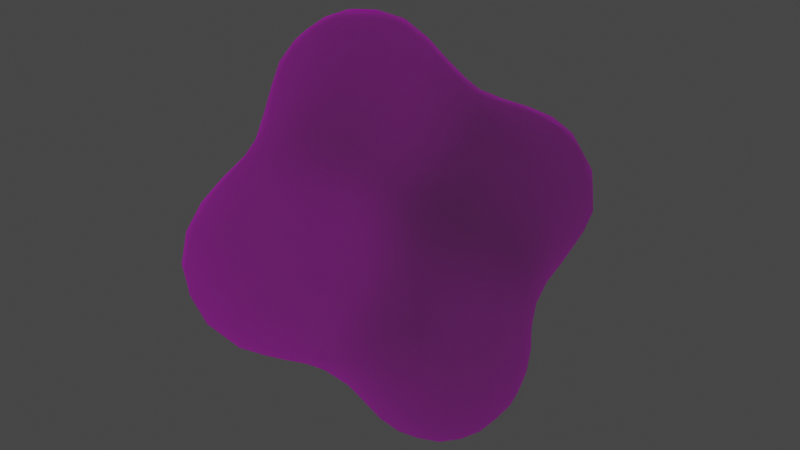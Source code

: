 # Source: NubeDeGas.blend  (saved by Blender 3.4.6; exported with 4.5.12 LTS)
import bpy
from mathutils import Matrix  # noqa: F401  (used for matrix-valued properties, if any)

bpy.ops.wm.read_factory_settings(use_empty=True)
scene = bpy.context.scene
scene.name = 'Scene'

# ---- images (referenced by path relative to the original .blend; pixels are not part of the script)
import os
ASSET_DIR = os.environ.get("B2B_ASSET_DIR", "")  # directory of the original .blend (textures are referenced by path, not embedded)
HERE = os.path.dirname(os.path.abspath(__file__))  # packed textures are extracted next to this script under _unpacked/

def load_image(name, relpath, width, height, colorspace="sRGB"):
    """Load a texture the original file referenced (path relative to the .blend, or extracted next to this script)."""
    p = next((c for c in (os.path.join(HERE, relpath), os.path.join(ASSET_DIR, relpath)) if relpath and os.path.exists(c)), "")
    if p:
        img = bpy.data.images.load(p, check_existing=True)
        img.name = name
    else:  # same state as the original file: an image datablock whose file is absent (Cycles renders it pink)
        img = bpy.data.images.new(name, width, height)
        img.source = "FILE"
        img.filepath = "//" + (relpath or name)
    img.colorspace_settings.name = colorspace
    return img
img_nube_de_gas_albedo_png = load_image('Nube de gas_Albedo.png', 'ExportsFromBlender/NubeDeGasTexture.png', 1024, 1024, 'sRGB')
img_nubedegastexture = load_image('NubeDeGasTexture', 'ExportsFromBlender/NubeDeGasTexture.png', 1024, 1024, 'sRGB')

# ---- materials (node trees are filled in below, after node groups)
mat_gasverde = bpy.data.materials.new('GasVerde')

# ---- material node trees
mat_gasverde.use_nodes = True; mat_gasverde.node_tree.nodes.clear()
_N = mat_gasverde.node_tree.nodes; _L = mat_gasverde.node_tree.links
n0 = _N.new('NodeFrame'); n0.name = 'Frame'; n0.location = (-1270, 330)
n0.label = 'Mapping'
n0.width = 400
n1 = _N.new('ShaderNodeTexCoord'); n1.name = 'Texture Coordinate'; n1.location = (30, -30)
n2 = _N.new('ShaderNodeMapping'); n2.name = 'Mapping'; n2.location = (230, -30)
n3 = _N.new('ShaderNodeTexImage'); n3.name = 'Image Texture.001'; n3.location = (-661, 238)
n3.label = 'Base Color'
n3.image = img_nube_de_gas_albedo_png
n4 = _N.new('ShaderNodeOutputMaterial'); n4.name = 'Material Output'; n4.location = (483, 317)
n5 = _N.new('ShaderNodeBsdfTranslucent'); n5.name = 'Translucent BSDF'; n5.location = (-291, 404)
n6 = _N.new('ShaderNodeMixShader'); n6.name = 'Mix Shader'; n6.location = (231, 315)
n7 = _N.new('ShaderNodeBsdfPrincipled'); n7.name = 'Principled BSDF'; n7.location = (-126, 191)
n7.distribution = 'GGX'
n7.subsurface_method = 'RANDOM_WALK_SKIN'
n7.inputs[0].default_value = (0.8428, 0.7358, 1.0, 1.0)
n7.inputs[2].default_value = 1.0
n7.inputs[3].default_value = 0.0
n7.inputs[4].default_value = 0.0
n7.inputs[13].default_value = 0.0
n7.inputs[27].default_value = (0.0, 0.0, 0.0, 1.0)
n7.inputs[28].default_value = 1.0
n8 = _N.new('ShaderNodeTexImage'); n8.name = 'Image Texture'; n8.location = (560, 646)
n8.image = img_nubedegastexture
n1.parent = n0
n2.parent = n0
_L.new(n1.outputs[2], n2.inputs[0])
_L.new(n3.outputs[0], n5.inputs[0])
_L.new(n2.outputs[0], n3.inputs[0])
_L.new(n5.outputs[0], n6.inputs[1])
_L.new(n7.outputs[0], n6.inputs[2])
_L.new(n6.outputs[0], n4.inputs[0])
n4.is_active_output = True

# ---- world
world_world = bpy.data.worlds.new('World'); scene.world = world_world
world_world.use_nodes = True; world_world.node_tree.nodes.clear()
_N = world_world.node_tree.nodes; _L = world_world.node_tree.links
n0 = _N.new('ShaderNodeOutputWorld'); n0.name = 'World Output'; n0.location = (300, 300)
n1 = _N.new('ShaderNodeBackground'); n1.name = 'Background'; n1.location = (10, 300)
n1.inputs[0].default_value = (0.05088, 0.05088, 0.05088, 1.0)
_L.new(n1.outputs[0], n0.inputs[0])
n0.is_active_output = True
world_world.color = (0.05088, 0.05088, 0.05088)
world_world.use_sun_shadow = False
world_world.sun_shadow_jitter_overblur = 0.0

# ---- meshes
me_mball = bpy.data.meshes.new('Mball')
me_mball.from_pydata([(-0.859, -0.0795, -0.5191), (-0.9465, -0.3942, -0.2865), (-0.9574, 0.1865, -0.226), (-1.103, -0.4432, 0.231), (-1.064, -0.1311, -0.01183), (-0.9955, -0.7053, -0.03548), (0.5887, -2.832, -0.3421), (0.4763, -3.136, -0.04398), (0.2239, -2.769, -0.4772), (-1.22, -1.606, 1.26), (-1.257, -1.289, 1.516), (-1.237, -1.339, 0.9829), (-1.246, -1.91, 0.9984), (-1.384, -1.013, 1.784), (-1.326, -1.053, 1.243), (-1.228, -1.202, 2.062), (-1.122, -1.484, 1.786), (-0.9943, -2.738, 0.1331), (-1.174, -2.486, 0.4123), (-0.936, -2.449, -0.1448), (-0.9398, -1.291, 2.27), (-0.8576, -1.586, 1.992), (1.162, -0.5213, -2.371), (1.518, -0.628, -2.353), (0.9978, -0.821, -2.288), (-0.1732, 1.639, -0.4656), (-0.4559, 1.598, -0.02646), (-0.2593, 1.916, -0.164), (-0.06953, 2.46, 0.05804), (-0.01746, 2.209, -0.289), (1.341, -1.787, -1.323), (1.494, -1.599, -1.644), (1.658, -1.741, -1.118), (0.861, -1.903, -1.122), (0.9884, -1.707, -1.442), (1.176, -1.93, -0.9891), (1.902, -1.584, -0.8492), (1.451, -1.853, -0.7914), (0.6358, -1.568, -1.486), (1.847, -1.579, -1.432), (2.002, -1.343, -1.722), (1.645, -1.368, -1.941), (2.407, 0.09207, -1.291), (2.243, 0.1786, -1.622), (2.087, 0.4832, -1.444), (2.135, 1.77, 0.4813), (2.089, 1.933, 0.08346), (2.064, 2.151, 0.6544), (2.01, 2.303, 0.2423), (1.796, 2.616, 0.4066), (1.835, 2.486, 0.8046), (-1.532, -0.7581, 2.051), (-1.344, -0.9318, 2.336), (0.6506, 2.594, -0.4437), (0.6042, 2.844, -0.1212), (1.031, 2.659, -0.4251), (-0.4389, 1.777, 1.208), (-0.5488, 1.649, 0.8387), (-0.6411, 1.501, 1.336), (-0.9833, 1.11, 1.109), (-0.9084, 1.288, 1.474), (-0.392, 1.975, 0.709), (-0.4433, 1.804, 0.3294), (0.6534, 2.971, 0.2523), (0.419, 2.869, 0.7124), (0.7537, 2.978, 0.6098), (1.15, 2.872, 0.9273), (1.122, 2.975, 0.5804), (1.376, 0.7307, -1.658), (1.554, 0.4757, -1.918), (1.072, 0.6381, -1.783), (1.222, 0.9686, -1.382), (1.664, 0.7738, -1.479), (0.9219, 0.8557, -1.479), (2.092, 0.6604, -0.9308), (2.271, 0.3931, -1.124), (1.907, 0.7442, -1.229), (0.6221, -2.037, 1.758), (0.2706, -2.225, 1.892), (0.73, -2.397, 1.644), (0.8796, 1.94, -0.8488), (0.9842, 1.58, -0.9687), (0.5347, 1.785, -0.8369), (0.6616, 1.441, -1.002), (0.2227, 1.577, -0.7817), (0.3548, 1.25, -0.9903), (0.12, -3.454, 0.7416), (-0.01951, -3.376, 1.161), (-0.2438, -3.423, 0.5638), (-0.0829, -3.134, 1.534), (0.3401, -2.957, 1.557), (0.2842, 2.45, -0.4011), (0.3981, 2.131, -0.6562), (-1.719, 0.4714, 2.34), (-1.736, 0.2065, 2.406), (-1.658, 0.1383, 2.659), (-0.6834, 0.5257, 3.22), (-0.2775, 0.2407, 3.301), (-0.3609, 0.7559, 3.098), (-0.2172, -0.8653, -1.165), (-0.5551, -0.9068, -0.7307), (-0.469, -0.6137, -0.985), (-0.4107, 1.349, -0.3501), (-0.5575, 0.06581, 3.345), (-0.8283, -0.1594, 3.271), (-0.4307, -0.358, 3.249), (-0.06513, -0.201, 3.205), (1.832, -1.179, -0.06772), (1.773, -0.8494, 0.1249), (1.576, -1.342, 0.1732), (1.495, -1.016, 0.3414), (1.279, -1.208, 0.6023), (-1.101, -2.761, 0.74), (-1.152, -2.469, 1.04), (0.2489, 2.688, -0.0498), (1.647, 2.666, 0.03761), (1.822, 2.381, -0.1346), (-1.467, -0.7858, 1.499), (-1.625, -0.5309, 1.752), (-0.2202, 1.807, 1.546), (-0.4654, 1.577, 1.688), (-0.2136, 1.546, 2.005), (1.007, 0.7489, 1.82), (1.153, 1.262, 1.762), (0.8725, 1.056, 1.966), (1.263, 0.9427, 1.587), (1.557, 1.137, 1.383), (0.7019, -2.983, 1.26), (0.9975, -2.845, 0.94), (1.048, -2.532, 1.175), (0.1805, 1.024, 2.572), (-0.06392, 0.902, 2.857), (0.4727, 0.7101, 2.553), (-0.3618, -3.208, -0.01879), (-0.7217, -2.975, -0.07653), (-0.2657, -2.944, -0.3349), (-0.0272, -3.341, 0.1441), (1.958, 1.937, 1.044), (0.635, -3.279, 0.5045), (0.4702, -3.342, 0.8896), (0.321, -3.387, 0.3158), (0.6044, -0.5017, 2.273), (0.5887, -0.8111, 2.01), (0.7462, -0.2905, 1.968), (0.682, 0.3651, 2.434), (0.8372, 0.5514, 2.117), (1.005, 0.1377, 1.354), (0.8595, -0.07662, 1.654), (0.9876, -0.1792, 1.109), (0.8448, -0.3935, 1.41), (0.8612, -0.7271, 1.189), (-0.826, 0.7424, -0.07692), (-0.6261, 1.048, -0.2212), (-0.811, 0.5042, -0.4136), (-0.807, 0.9613, 0.2705), (-0.4807, 0.5242, -0.8332), (-0.7137, 0.2347, -0.7133), (-0.5847, 0.798, -0.5427), (-1.103, -1.819, 1.551), (-1.014, 0.6758, 0.4199), (-1.183, 0.3807, 0.5912), (-1.227, 0.6305, 0.9048), (0.6032, -1.136, 1.777), (0.72, -1.481, 1.623), (0.74, -0.9339, 1.493), (0.7293, -1.367, -1.818), (0.3921, -1.132, -1.763), (0.8436, -1.121, -2.108), (0.3164, -1.36, -1.444), (1.282, -2.05, -0.4821), (0.4263, -2.066, -0.896), (0.7395, -2.149, -0.821), (0.6503, -2.474, -0.5702), (-1.053, 0.6937, 2.982), (-0.9456, 0.2382, 3.24), (-0.08895, -2.758, 1.779), (-0.1138, -2.362, 1.94), (-0.5119, -2.782, 1.607), (-0.8123, 1.269, 2.391), (-1.054, 1.236, 2.005), (-1.341, 1.031, 2.155), (-1.368, 0.7895, 2.663), (-1.114, 1.074, 2.554), (1.862, -0.6507, -2.245), (1.865, -0.2334, -2.227), (2.129, -0.1888, -2.016), (2.345, -0.9076, -1.65), (2.113, -1.013, -1.937), (2.151, -0.6097, -2.027), (-0.2471, -1.286, 2.474), (-0.6054, -1.329, 2.421), (-0.2032, -1.596, 2.212), (-0.5418, -1.631, 2.15), (-0.6779, -1.064, 2.72), (-0.7473, -0.7816, 2.997), (-1.042, -1.033, 2.569), (2.047, 1.564, 0.8515), (-0.7945, -0.456, 3.202), (-1.14, -1.327, 0.4538), (-1.09, -1.598, 0.1721), (-1.216, -1.627, 0.7096), (0.7962, 2.504, 1.432), (1.414, 2.553, 1.267), (1.025, 2.715, 1.227), (1.115, -0.04183, -2.285), (1.281, -0.2725, -2.373), (0.875, -0.2774, -2.272), (2.032, 1.204, 0.6289), (1.961, 0.8649, 0.3961), (2.126, 1.396, 0.2872), (2.06, 1.04, 0.08646), (2.039, 0.6915, -0.1192), (2.03, 1.195, -0.2398), (-0.3456, -0.715, 3.048), (-0.2908, -1.008, 2.768), (0.7814, 1.119, -1.209), (0.4848, 0.9503, -1.237), (-0.7927, 1.174, 0.6169), (-0.7367, 1.354, 0.9749), (-0.6083, 1.478, 0.4736), (-0.3356, -2.035, -0.6485), (-0.1755, -1.693, -0.8137), (-0.01772, -2.251, -0.7025), (-0.1499, -2.614, -0.5548), (-0.4957, -2.381, -0.5026), (2.251, -1.199, -1.425), (2.433, -0.9973, -1.107), (2.097, -1.416, -1.144), (2.485, -0.7646, -1.336), (-0.6293, 1.274, 0.121), (-1.141, -0.7507, 0.4781), (-1.058, -1.018, 0.2092), (-1.187, -1.051, 0.7278), (1.772, -1.038, -2.143), (1.579, -1.639, -0.03142), (1.414, -1.846, 0.2547), (1.466, -1.874, -0.2611), (1.33, -2.103, 0.03355), (1.279, -2.364, 0.3348), (0.3757, 1.583, 1.992), (0.4156, 1.17, 2.293), (0.6631, 1.347, 2.04), (-0.9648, -1.282, -0.05526), (-0.9785, -1.866, -0.102), (-0.6369, -2.707, -0.3236), (1.264, 2.842, -0.09056), (1.386, 2.871, 0.1885), (1.395, 2.656, -0.279), (0.9669, 2.88, -0.1263), (0.2275, -1.609, -1.142), (0.5379, -1.782, -1.165), (0.697, -3.153, 0.9595), (0.8602, -3.069, 0.7019), (1.775, 0.6789, 0.6649), (1.842, 0.9967, 0.9202), (-0.6045, -1.792, -0.503), (-0.7866, -2.127, -0.3474), (0.03444, -0.5674, 2.979), (0.2587, -0.01138, 3.029), (1.395, 1.332, -1.015), (1.318, 1.675, -0.8705), (1.677, 1.353, -0.8217), (1.644, 1.708, -0.6914), (1.606, 2.065, -0.582), (2.072, 1.56, -0.07436), (1.148, -0.8681, 0.7425), (1.378, -0.6766, 0.4903), (1.031, 2.979, 0.2249), (0.8675, -1.277, 1.338), (1.019, -1.623, 1.208), (-0.7742, -3.123, 0.2297), (-0.955, -2.994, 0.4375), (0.01182, -0.2959, -1.64), (0.4026, -0.2745, -2.046), (0.2384, -0.5737, -1.862), (0.211, -0.004119, -1.782), (0.4758, 0.2524, -1.834), (-0.464, 1.137, 2.706), (-0.174, 1.264, 2.47), (1.57, -0.2745, -2.347), (1.739, 0.1689, -2.124), (-1.105, -0.0738, 3.17), (-1.156, -0.4223, 3.044), (-1.126, -0.7509, 2.837), (0.5509, 2.267, 1.586), (0.9196, 2.077, 1.709), (1.188, 2.329, 1.54), (0.3092, 2.0, 1.698), (0.6483, 1.82, 1.838), (2.344, -0.1762, -1.733), (2.022, 0.2095, -1.923), (2.489, -0.6626, -0.8256), (2.54, -0.4286, -1.097), (2.447, -0.3036, -0.6212), (2.351, 0.233, -0.7842), (2.311, 0.03377, -0.4578), (2.156, 0.3576, -0.2955), (2.493, -0.2274, -1.408), (2.48, -0.08342, -0.9457), (1.191, -2.632, 0.6348), (1.112, -2.587, 0.1055), (1.043, -2.872, 0.3937), (1.026, 0.4428, 1.598), (1.246, 0.3278, 1.107), (-1.767, 0.3197, 1.959), (-1.634, 0.613, 1.845), (-1.643, 0.332, 1.518), (0.2028, 2.365, 1.334), (0.1514, 2.655, 0.8532), (-0.06668, 2.381, 0.9825), (0.413, 2.62, 1.218), (0.4109, -1.329, 2.018), (-1.416, -0.2252, 0.9914), (-1.556, 0.04662, 1.246), (-1.31, 0.07909, 0.7839), (0.8416, 2.919, 0.8826), (0.6272, 2.789, 1.063), (-0.7756, 0.9835, 2.897), (-0.004347, 2.607, 0.4544), (-0.2821, 2.142, 0.1947), (-0.2271, 2.306, 0.5858), (1.226, 0.01122, 0.8603), (1.517, 0.5036, 0.889), (1.749, 0.3506, 0.4266), (0.5002, -1.677, 1.859), (0.1944, -1.848, 2.005), (1.552, -0.1606, 0.4443), (1.273, -0.3299, 0.653), (1.658, -0.5065, 0.281), (0.9851, -1.073, 1.032), (1.13, -1.416, 0.8972), (1.032, -0.5202, 0.8987), (2.111, -1.04, -0.3012), (1.796, -1.468, -0.306), (2.059, -1.347, -0.5686), (0.7698, 0.4662, -1.831), (0.9383, 0.2238, -2.102), (1.85, 0.5217, -1.725), (2.288, -1.2, -0.8365), (0.2887, 2.851, 0.3317), (2.465, -0.5145, -1.503), (-0.4289, -1.458, -0.6679), (-0.6647, -1.218, -0.4986), (-0.2168, 0.7889, -0.9117), (1.247, 2.031, -0.7676), (1.088, 1.247, -1.144), (1.509, 1.029, -1.224), (-0.04171, -1.382, -1.037), (-0.348, -0.3185, -1.209), (1.67, -1.704, -0.5543), (0.9439, -2.439, -0.4054), (1.169, -2.307, -0.1897), (0.8866, -2.756, -0.1293), (-0.006704, 2.083, 1.44), (-0.2538, 2.078, 1.096), (-1.433, 0.03259, 2.965), (-1.56, 0.4709, 2.714), (-1.301, 0.3855, 3.041), (-0.8844, -2.987, 1.061), (-0.9115, -2.675, 1.354), (1.962, 0.9646, -0.7371), (2.194, 0.5334, -0.6082), (2.292, -0.5156, -0.3373), (2.159, -0.1642, -0.1748), (2.062, -0.6947, -0.08673), (-1.251, -2.203, 0.7123), (-1.125, -2.162, 1.316), (1.487, 2.848, 0.531), (1.514, 2.739, 0.9064), (-0.05948, 1.332, -0.7124), (0.06807, 1.025, -0.9539), (-0.3247, 1.07, -0.633), (-1.111, 0.1242, 0.292), (-0.9992, 0.4376, 0.09293), (-0.8619, -2.328, 1.598), (-0.2995, -1.146, -0.8921), (-1.731, -0.2627, 1.995), (-1.77, 0.007332, 2.204), (-1.735, 0.02256, 1.72), (-1.209, -0.1836, 0.5047), (-0.8159, -1.541, -0.2989), (2.061, 0.849, -0.4263), (1.907, 1.303, -0.5555), (-1.475, -0.5196, 1.229), (-1.637, -0.2579, 1.473), (-0.08746, 0.5141, -1.194), (0.1939, 0.7462, -1.231), (0.1148, -1.904, -0.8874), (-0.1288, -0.5893, -1.43), (0.1236, -0.8568, -1.613), (1.507, 2.039, 1.481), (1.219, -2.319, 0.8661), (-0.1712, -0.0245, -1.378), (-0.5566, -0.04259, -0.9799), (-0.3457, 0.2504, -1.116), (-0.5545, -3.281, 0.374), (0.8672, -1.831, 1.507), (1.163, -1.971, 1.067), (1.26, -1.753, 0.7501), (-1.648, -0.4869, 2.307), (0.3314, -2.605, 1.77), (-0.7588, -3.207, 0.723), (1.74, 1.699, 1.358), (1.736, 2.28, 1.189), (-0.4193, -3.345, 0.9679), (0.06304, 0.2499, -1.48), (0.3266, 0.4997, -1.536), (0.794, -3.045, 0.1698), (1.445, 0.08896, -2.24), (1.885, 2.025, -0.273), (0.4994, -0.8655, -2.037), (0.2685, 0.5585, 2.861), (-0.771, -0.6543, -0.5257), (1.851, 1.339, 1.162), (1.276, 0.633, 1.357), (1.494, 0.1831, 0.6429), (1.145, 2.368, -0.628), (0.7589, 2.282, -0.6826), (-1.2, -1.909, 0.4183), (2.339, -0.873, -0.5578), (1.004, -2.185, 1.377), (1.517, 2.385, -0.4334), (1.108, -1.529, -1.777), (0.0827, 1.911, -0.5756), (-1.477, 0.6268, 1.367), (-1.424, 0.3515, 1.059), (1.241, -1.293, -2.07), (-1.447, 0.8783, 1.734), (-1.229, 0.8709, 1.243), (0.6583, -0.5651, -2.22), (1.385, -0.982, -2.264), (-0.5064, -2.397, 1.82), (-0.5083, -1.999, 1.964), (0.0742, -0.8748, 2.698), (-1.183, 1.089, 1.61), (1.942, -0.3435, 0.0774), (0.6514, 0.8673, 2.236), (0.1125, -3.107, -0.231), (-1.447, -0.6527, 2.603), (-1.474, -0.3224, 2.816), (-1.308, -0.7797, 0.9849), (0.8649, 0.2349, 1.895), (0.4933, 0.1812, 2.746), (0.09726, -1.171, 2.417), (-1.265, -0.4869, 0.7386), (-0.7494, 1.39, 1.847), (0.7404, 0.0282, 2.215), (1.332, -2.079, 0.5621), (-0.8389, -1.946, 1.782), (0.3719, -0.3867, 2.812), (0.4005, -0.7104, 2.54), (0.5887, -0.1774, 2.531), (-1.59, 0.7738, 2.271), (2.362, -0.5484, -1.747), (0.3786, -3.243, 1.257), (0.03645, -1.118, -1.329), (-0.4993, 1.39, 2.195), (0.32, -2.412, -0.6821), (0.6174, 0.7063, -1.538), (1.935, 0.5237, 0.1718), (2.024, 0.1773, -0.01154), (1.379, -1.538, 0.4461), (1.248, 0.3836, -2.048), (0.05981, 1.74, 1.816), (1.771, 1.033, -1.015), (1.026, -2.137, -0.6724), (0.1021, 1.393, 2.204), (0.9447, 1.566, 1.859), (1.447, 1.477, 1.572), (0.7534, -2.723, 1.446), (-1.685, -0.1809, 2.52), (1.823, 0.002958, 0.2403), (0.6487, 0.0009881, -2.109), (1.227, 1.8, 1.686), (-0.5161, -3.114, 1.329), (-1.127, -2.184, 0.1189), (0.128, -1.489, 2.168), (-0.8458, -0.9638, -0.2775), (0.7264, -0.6044, 1.718), (0.01978, 0.3986, 3.133), (-1.017, 0.9033, 0.7562), (1.906, 1.664, -0.4127), (-0.6893, -0.3499, -0.7718), (1.568, 0.8096, 1.149), (-0.1533, -1.967, 2.053), (0.3968, -1.011, 2.263)], [], [(0, 2, 153, 156), (0, 156, 393, 482), (412, 1, 0, 482), (2, 0, 1, 4), (1, 412, 477, 5), (2, 373, 151, 153), (372, 4, 3, 379), (5, 3, 4, 1), (4, 372, 373, 2), (230, 3, 5, 231), (350, 352, 6, 172), (407, 7, 6, 352), (6, 8, 457, 172), (8, 6, 7, 437), (138, 140, 7, 407), (8, 437, 135, 223), (222, 457, 8, 223), (9, 12, 366, 158), (11, 9, 10, 14), (158, 16, 10, 9), (12, 9, 11, 200), (11, 14, 440, 232), (418, 365, 12, 200), (14, 10, 13, 117), (16, 15, 13, 10), (52, 51, 13, 15), (118, 117, 13, 51), (383, 440, 14, 117), (21, 20, 15, 16), (195, 52, 15, 20), (17, 19, 244, 134), (19, 17, 18, 475), (18, 112, 113, 365), (18, 17, 271, 112), (18, 365, 418, 475), (243, 256, 19, 475), (21, 16, 158, 448), (21, 192, 190, 20), (432, 192, 21, 448), (22, 205, 279, 23), (22, 24, 429, 206), (24, 22, 23, 430), (184, 183, 23, 279), (233, 430, 23, 183), (24, 167, 410, 429), (426, 167, 24, 430), (26, 27, 25, 102), (25, 423, 84, 369), (219, 62, 26, 229), (28, 29, 27, 319), (62, 319, 27, 26), (423, 25, 27, 29), (114, 91, 29, 28), (30, 32, 37, 35), (422, 31, 30, 34), (32, 30, 31, 39), (40, 39, 31, 41), (426, 41, 31, 422), (38, 34, 33, 250), (33, 171, 170, 250), (35, 33, 34, 30), (35, 37, 169, 465), (35, 465, 171, 33), (37, 32, 36, 349), (36, 32, 39, 227), (37, 349, 236, 169), (422, 34, 38, 165), (227, 39, 40, 225), (40, 41, 233, 187), (42, 43, 44, 75), (289, 43, 42, 297), (42, 75, 294, 298), (337, 44, 43, 290), (44, 337, 72, 76), (45, 47, 137, 196), (47, 45, 46, 48), (46, 409, 116, 48), (46, 45, 209, 264), (47, 48, 49, 50), (116, 115, 49, 48), (49, 367, 368, 50), (50, 403, 137, 47), (283, 438, 52, 195), (52, 438, 399, 51), (92, 91, 53, 417), (53, 55, 416, 417), (55, 53, 54, 248), (54, 53, 91, 114), (54, 114, 339, 63), (55, 248, 245, 247), (56, 354, 61, 57), (120, 119, 56, 58), (58, 56, 57, 218), (57, 61, 62, 219), (59, 60, 58, 218), (59, 428, 434, 60), (60, 445, 120, 58), (62, 61, 320, 319), (64, 65, 63, 339), (248, 54, 63, 267), (64, 308, 310, 316), (315, 65, 64, 316), (318, 308, 64, 339), (66, 67, 65, 315), (267, 63, 65, 67), (66, 203, 202, 368), (367, 67, 66, 368), (70, 68, 69, 462), (69, 68, 72, 337), (69, 337, 290, 280), (70, 73, 71, 68), (70, 462, 336, 335), (70, 335, 458, 73), (72, 68, 71, 346), (73, 215, 345, 71), (294, 75, 74, 361), (74, 76, 464, 360), (76, 74, 75, 44), (76, 72, 346, 464), (77, 324, 325, 78), (79, 77, 78, 400), (79, 420, 396, 77), (260, 81, 80, 344), (416, 344, 80, 417), (82, 80, 81, 83), (81, 345, 215, 83), (82, 92, 417, 80), (84, 82, 83, 85), (84, 423, 92, 82), (370, 369, 84, 85), (215, 216, 85, 83), (86, 88, 136, 140), (86, 139, 454, 87), (88, 86, 87, 404), (90, 89, 87, 454), (88, 395, 133, 136), (401, 395, 88, 404), (89, 175, 177, 474), (404, 87, 89, 474), (90, 454, 127, 469), (175, 89, 90, 400), (91, 92, 423, 29), (93, 94, 95, 356), (93, 356, 181, 452), (93, 452, 305, 304), (304, 377, 94, 93), (95, 94, 377, 470), (439, 355, 95, 470), (96, 98, 317, 173), (98, 96, 97, 479), (105, 106, 97, 103), (97, 96, 174, 103), (258, 479, 97, 106), (98, 131, 277, 317), (411, 131, 98, 479), (100, 101, 99, 375), (99, 101, 348, 388), (389, 455, 99, 388), (477, 412, 100, 342), (101, 100, 412, 482), (157, 152, 102, 371), (102, 152, 229, 26), (102, 25, 369, 371), (105, 103, 104, 197), (104, 103, 174, 281), (105, 197, 194, 213), (257, 106, 105, 213), (364, 108, 107, 332), (109, 107, 108, 110), (266, 110, 108, 328), (108, 364, 435, 328), (109, 110, 111, 461), (109, 461, 235, 234), (109, 234, 333, 107), (266, 265, 111, 110), (111, 330, 398, 461), (358, 359, 113, 112), (114, 28, 318, 339), (367, 49, 115, 246), (247, 115, 116, 421), (116, 409, 263, 421), (117, 118, 384, 383), (118, 51, 399, 376), (119, 120, 121, 463), (119, 463, 287, 353), (119, 353, 354, 56), (121, 466, 239, 463), (121, 456, 278, 466), (445, 456, 121, 120), (123, 124, 122, 125), (123, 125, 126, 468), (123, 467, 241, 124), (473, 467, 123, 468), (124, 436, 145, 122), (124, 241, 240, 436), (302, 414, 125, 122), (254, 413, 126, 483), (126, 125, 414, 483), (127, 128, 129, 469), (127, 251, 252, 128), (128, 299, 391, 129), (132, 130, 131, 411), (278, 277, 131, 130), (132, 144, 145, 436), (132, 436, 240, 130), (132, 411, 442, 144), (270, 134, 133, 395), (133, 135, 437, 136), (135, 133, 134, 244), (134, 270, 271, 17), (251, 139, 138, 252), (140, 138, 139, 86), (437, 7, 140, 136), (446, 451, 141, 143), (143, 141, 142, 478), (142, 162, 164, 478), (311, 162, 142, 485), (142, 141, 450, 485), (451, 446, 144, 442), (145, 441, 302, 122), (145, 144, 446, 441), (148, 146, 147, 149), (147, 146, 302, 441), (147, 441, 446, 143), (478, 149, 147, 143), (148, 149, 150, 331), (148, 321, 303, 146), (327, 321, 148, 331), (164, 150, 149, 478), (265, 331, 150, 329), (159, 154, 151, 373), (153, 151, 152, 157), (152, 151, 154, 229), (154, 159, 480, 217), (155, 343, 385, 394), (157, 155, 156, 153), (394, 393, 156, 155), (343, 155, 157, 371), (158, 366, 374, 448), (159, 160, 161, 480), (160, 159, 373, 372), (160, 372, 379, 314), (161, 160, 314, 425), (424, 428, 161, 425), (164, 162, 163, 268), (269, 268, 163, 396), (311, 324, 163, 162), (329, 150, 164, 268), (168, 166, 165, 38), (165, 167, 426, 422), (167, 165, 166, 410), (250, 249, 168, 38), (168, 249, 347, 455), (389, 166, 168, 455), (169, 236, 237, 351), (169, 351, 350, 465), (170, 171, 172, 457), (170, 387, 249, 250), (172, 171, 465, 350), (174, 96, 173, 357), (177, 175, 176, 431), (176, 78, 325, 484), (400, 78, 176, 175), (432, 431, 176, 484), (177, 359, 358, 474), (374, 359, 177, 431), (178, 179, 180, 182), (178, 277, 278, 456), (445, 179, 178, 456), (181, 182, 180, 452), (434, 427, 180, 179), (181, 173, 317, 182), (357, 173, 181, 356), (277, 178, 182, 317), (183, 184, 185, 188), (183, 188, 187, 233), (290, 185, 184, 280), (185, 289, 453, 188), (186, 187, 188, 453), (186, 453, 340, 228), (187, 186, 225, 40), (191, 189, 190, 192), (190, 193, 195, 20), (214, 193, 190, 189), (325, 476, 191, 484), (191, 192, 432, 484), (191, 476, 443, 189), (195, 193, 194, 283), (214, 213, 194, 193), (209, 45, 196, 207), (402, 413, 196, 137), (197, 104, 281, 282), (197, 282, 283, 194), (198, 231, 242, 199), (200, 198, 199, 418), (475, 418, 199, 243), (232, 198, 200, 11), (202, 203, 201, 286), (307, 284, 201, 310), (202, 286, 390, 403), (310, 201, 203, 316), (315, 316, 203, 66), (206, 204, 205, 22), (408, 279, 205, 204), (273, 472, 206, 429), (336, 204, 206, 472), (207, 196, 413, 254), (209, 207, 208, 210), (254, 253, 208, 207), (208, 253, 323, 459), (209, 210, 212, 264), (210, 208, 459, 211), (212, 210, 211, 381), (211, 459, 460, 296), (214, 433, 257, 213), (443, 433, 214, 189), (215, 73, 458, 216), (216, 386, 370, 85), (406, 386, 216, 458), (217, 219, 229, 154), (219, 217, 218, 57), (218, 217, 480, 59), (222, 220, 221, 387), (249, 387, 221, 347), (255, 341, 221, 220), (222, 223, 224, 220), (244, 224, 223, 135), (224, 256, 255, 220), (225, 186, 228, 226), (227, 225, 226, 338), (227, 338, 334, 36), (291, 226, 228, 292), (230, 444, 379, 3), (232, 230, 231, 198), (231, 5, 477, 242), (444, 230, 232, 440), (426, 430, 233, 41), (236, 234, 235, 237), (238, 237, 235, 447), (236, 349, 333, 234), (238, 300, 351, 237), (240, 241, 239, 466), (240, 466, 278, 130), (288, 239, 241, 467), (243, 199, 242, 380), (342, 380, 242, 477), (256, 224, 244, 19), (267, 246, 245, 248), (247, 245, 246, 115), (416, 55, 247, 421), (454, 139, 251, 127), (299, 128, 252, 301), (252, 138, 407, 301), (322, 253, 254, 483), (342, 341, 255, 380), (256, 243, 380, 255), (258, 106, 257, 449), (257, 433, 450, 449), (258, 442, 411, 479), (258, 449, 451, 442), (259, 261, 464, 346), (261, 259, 260, 262), (263, 262, 260, 344), (260, 259, 345, 81), (481, 382, 261, 262), (262, 263, 409, 481), (263, 344, 416, 421), (264, 212, 382, 481), (409, 46, 264, 481), (265, 266, 327, 331), (265, 329, 330, 111), (267, 67, 367, 246), (269, 330, 329, 268), (269, 397, 398, 330), (271, 401, 358, 112), (395, 401, 271, 270), (273, 274, 272, 275), (405, 275, 272, 392), (273, 275, 276, 472), (274, 389, 388, 272), (429, 410, 274, 273), (275, 405, 406, 276), (276, 335, 336, 472), (276, 406, 458, 335), (280, 184, 279, 408), (462, 69, 280, 408), (281, 174, 357, 355), (281, 355, 439, 282), (439, 438, 283, 282), (284, 285, 286, 201), (284, 287, 288, 285), (284, 307, 353, 287), (390, 286, 285, 473), (288, 287, 463, 239), (288, 467, 473, 285), (290, 43, 289, 185), (289, 297, 340, 453), (338, 226, 291, 419), (293, 291, 292, 298), (340, 297, 292, 228), (293, 298, 294, 295), (363, 362, 293, 295), (293, 362, 419, 291), (296, 295, 294, 361), (295, 296, 460, 363), (296, 361, 381, 211), (298, 292, 297, 42), (300, 238, 299, 301), (299, 238, 447, 391), (300, 352, 350, 351), (301, 407, 352, 300), (302, 146, 303, 414), (304, 305, 306, 378), (305, 427, 424, 306), (306, 424, 425, 313), (354, 353, 307, 309), (320, 309, 308, 318), (310, 308, 309, 307), (325, 324, 311, 476), (443, 476, 311, 485), (379, 444, 312, 314), (312, 383, 384, 313), (314, 312, 313, 425), (313, 384, 378, 306), (318, 28, 319, 320), (320, 61, 354, 309), (322, 303, 321, 415), (323, 253, 322, 415), (414, 303, 322, 483), (326, 471, 323, 415), (323, 471, 460, 459), (324, 77, 396, 163), (326, 328, 435, 471), (328, 326, 327, 266), (327, 326, 415, 321), (333, 334, 332, 107), (334, 333, 349, 36), (334, 338, 419, 332), (408, 204, 336, 462), (347, 221, 341, 375), (342, 100, 375, 341), (386, 385, 343, 370), (346, 71, 345, 259), (348, 101, 482, 393), (356, 95, 355, 357), (358, 401, 404, 474), (366, 113, 359, 374), (361, 74, 360, 381), (364, 362, 363, 435), (419, 362, 364, 332), (366, 12, 365, 113), (368, 202, 403, 50), (371, 369, 370, 343), (432, 448, 374, 431), (375, 99, 455, 347), (384, 118, 376, 378), (378, 376, 377, 304), (377, 376, 399, 470), (382, 212, 381, 360), (464, 261, 382, 360), (444, 440, 383, 312), (385, 405, 392, 394), (386, 406, 405, 385), (387, 170, 457, 222), (392, 272, 388, 348), (410, 166, 389, 274), (390, 473, 468, 402), (391, 397, 420, 129), (393, 394, 392, 348), (396, 420, 397, 269), (397, 391, 447, 398), (399, 438, 439, 470), (400, 90, 469, 79), (402, 137, 403, 390), (468, 126, 413, 402), (469, 129, 420, 79), (428, 424, 427, 434), (452, 180, 427, 305), (428, 59, 480, 161), (445, 60, 434, 179), (460, 471, 435, 363), (450, 433, 443, 485), (461, 398, 447, 235), (451, 449, 450, 141)])
me_mball.polygons.foreach_set('use_smooth', [True] * 484)
me_mball.materials.append(mat_gasverde)
me_mball.remesh_mode = 'QUAD'
me_mball.update()

# ---- objects
ob_mball_005 = bpy.data.objects.new('Mball.005', me_mball)

# ---- transforms, parenting, visibility, modifiers, constraints
ob_mball_005.location = (3.626e-18, 0.8329, 0.01633)
ob_mball_005.scale = (0.8122, 0.8122, 0.8122)

# ---- collection membership
scene.collection.objects.link(ob_mball_005)

# ---- scene / render settings (as saved in the file)
scene.frame_start = 1; scene.frame_end = 250; scene.frame_set(1)
scene.render.engine = 'CYCLES'
scene.cycles.sampling_pattern = 'TABULATED_SOBOL'
scene.cycles.use_light_tree = False
scene.cycles.bake_type = 'DIFFUSE'
scene.view_settings.view_transform = 'Filmic'
bpy.context.view_layer.update()

# ---- added for rendering (the .blend has no active camera and no usable light): camera, sun
cam_auto = bpy.data.cameras.new('AutoCamera')
cam_auto.lens = 50.0
cam_auto.sensor_width = 36.0
cam_auto.clip_end = 1000.0
ob_auto_camera = bpy.data.objects.new('AutoCamera', cam_auto)
scene.collection.objects.link(ob_auto_camera)
ob_auto_camera.location = (7.54664, -8.04056, 6.19787)
ob_auto_camera.rotation_euler = (1.09748, -7.21219e-08, 0.694738)
scene.camera = ob_auto_camera
light_auto_sun = bpy.data.lights.new('AutoSun', 'SUN')
light_auto_sun.energy = 3.0
light_auto_sun.angle = 0.0523599
ob_auto_sun = bpy.data.objects.new('AutoSun', light_auto_sun)
scene.collection.objects.link(ob_auto_sun)
ob_auto_sun.rotation_euler = (0.872665, 0.174533, 0.523599)
bpy.context.view_layer.update()
